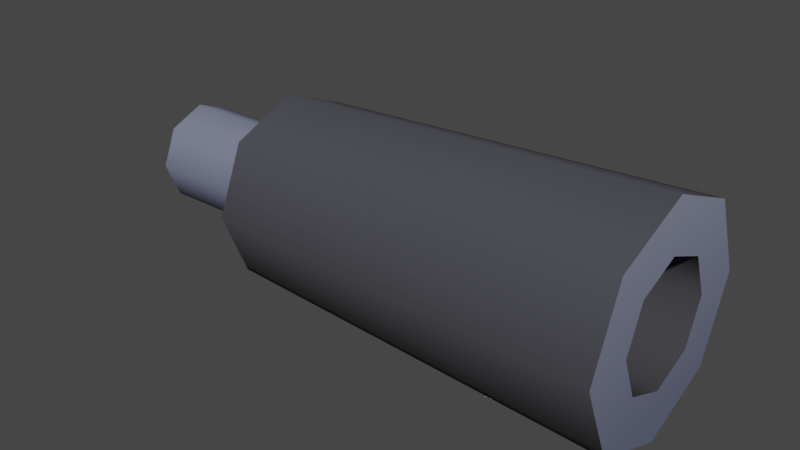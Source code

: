 # Source: pistol_silencer.blend  (saved by Blender 4.1.24; exported with 4.5.12 LTS)
import bpy
from mathutils import Matrix  # noqa: F401  (used for matrix-valued properties, if any)

bpy.ops.wm.read_factory_settings(use_empty=True)
scene = bpy.context.scene
scene.name = 'Scene'

# ---- images (referenced by path relative to the original .blend; pixels are not part of the script)
import os
ASSET_DIR = os.environ.get("B2B_ASSET_DIR", "")  # directory of the original .blend (textures are referenced by path, not embedded)
HERE = os.path.dirname(os.path.abspath(__file__))  # packed textures are extracted next to this script under _unpacked/

def load_image(name, relpath, width, height, colorspace="sRGB"):
    """Load a texture the original file referenced (path relative to the .blend, or extracted next to this script)."""
    p = next((c for c in (os.path.join(HERE, relpath), os.path.join(ASSET_DIR, relpath)) if relpath and os.path.exists(c)), "")
    if p:
        img = bpy.data.images.load(p, check_existing=True)
        img.name = name
    else:  # same state as the original file: an image datablock whose file is absent (Cycles renders it pink)
        img = bpy.data.images.new(name, width, height)
        img.source = "FILE"
        img.filepath = "//" + (relpath or name)
    img.colorspace_settings.name = colorspace
    return img
img_colormap = load_image('colormap', '_unpacked/colormap.ff6a24e2.png', 512, 512, 'sRGB')

# ---- materials (node trees are filled in below, after node groups)
mat_colormap = bpy.data.materials.new('colormap')
mat_colormap.use_transparent_shadow = False

# ---- material node trees
mat_colormap.use_nodes = True; mat_colormap.node_tree.nodes.clear()
_N = mat_colormap.node_tree.nodes; _L = mat_colormap.node_tree.links
n0 = _N.new('ShaderNodeBsdfPrincipled'); n0.name = 'Principled BSDF'; n0.location = (10, 300)
n0.inputs[2].default_value = 1.0
n0.inputs[20].default_value = 0.0
n1 = _N.new('ShaderNodeOutputMaterial'); n1.name = 'Material Output'; n1.location = (300, 300)
n2 = _N.new('ShaderNodeTexImage'); n2.name = 'Image Texture'; n2.location = (-440, 210)
n2.label = 'BASE COLOR'
n2.image = img_colormap
n3 = _N.new('ShaderNodeMapping'); n3.name = 'Mapping'; n3.location = (-700, 240)
n4 = _N.new('ShaderNodeUVMap'); n4.name = 'UV Map'; n4.location = (-960, 140)
n4.uv_map = 'UVMap'
_L.new(n0.outputs[0], n1.inputs[0])
_L.new(n2.outputs[0], n0.inputs[0])
_L.new(n3.outputs[0], n2.inputs[0])
_L.new(n4.outputs[0], n3.inputs[0])
n1.is_active_output = True

# ---- world
world_world = bpy.data.worlds.new('World'); scene.world = world_world
world_world.use_nodes = True; world_world.node_tree.nodes.clear()
_N = world_world.node_tree.nodes; _L = world_world.node_tree.links
n0 = _N.new('ShaderNodeOutputWorld'); n0.name = 'World Output'; n0.location = (300, 300)
n1 = _N.new('ShaderNodeBackground'); n1.name = 'Background'; n1.location = (10, 300)
n1.inputs[0].default_value = (0.05088, 0.05088, 0.05088, 1.0)
_L.new(n1.outputs[0], n0.inputs[0])
n0.is_active_output = True
world_world.color = (0.05088, 0.05088, 0.05088)
world_world.use_sun_shadow = False
world_world.sun_shadow_jitter_overblur = 0.0

# ---- meshes
me_silencer_small = bpy.data.meshes.new('silencer-small')
me_silencer_small.from_pydata([(0.0, 0.0, -0.02328), (0.0, 0.06, -0.02328), (-0.01646, 0.0, -0.01646), (-0.01646, 0.06, -0.01646), (0.0, 0.0, -0.02328), (-0.01646, 0.0, -0.01646), (0.01646, 0.0, -0.01646), (0.02328, 0.0, 0.0), (-0.02328, 0.0, 0.0), (0.01646, 0.0, 0.01646), (-0.01646, 0.0, 0.01646), (0.0, 0.0, 0.02328), (-0.02328, 0.06, 0.0), (-0.01646, 0.06, 0.01646), (-0.02328, 0.0, 0.0), (-0.01646, 0.0, 0.01646), (-0.01646, 0.06, -0.01646), (-0.02328, 0.06, 0.0), (-0.01646, 0.0, -0.01646), (-0.02328, 0.0, 0.0), (0.0, 0.06, 0.02328), (0.0, 0.0, 0.02328), (-0.01646, 0.06, 0.01646), (-0.01646, 0.0, 0.01646), (0.01646, 0.0, -0.01646), (0.01646, 0.06, -0.01646), (0.0, 0.0, -0.02328), (0.0, 0.06, -0.02328), (0.02328, 0.06, 0.0), (0.01646, 0.06, -0.01646), (0.02328, 0.0, 0.0), (0.01646, 0.0, -0.01646), (0.01646, 0.06, 0.01646), (0.02328, 0.06, 0.0), (0.01646, 0.0, 0.01646), (0.02328, 0.0, 0.0), (0.0, 0.244, -0.05148), (0.0364, 0.244, -0.0364), (-0.0364, 0.244, -0.0364), (0.0, 0.244, -0.02794), (-0.01976, 0.244, -0.01976), (0.01976, 0.244, -0.01976), (-0.05148, 0.244, 0.0), (-0.02794, 0.244, 0.0), (0.05148, 0.244, 0.0), (0.02794, 0.244, 0.0), (0.01976, 0.244, 0.01976), (-0.0364, 0.244, 0.0364), (0.0364, 0.244, 0.0364), (-0.01976, 0.244, 0.01976), (0.0, 0.244, 0.02794), (0.0, 0.244, 0.05148), (0.01646, 0.06, 0.01646), (0.01646, 0.0, 0.01646), (0.0, 0.06, 0.02328), (0.0, 0.0, 0.02328), (0.0, 0.196, -0.02794), (0.01976, 0.196, -0.01976), (-0.01976, 0.196, -0.01976), (-0.02794, 0.196, 0.0), (0.02794, 0.196, 0.0), (-0.01976, 0.196, 0.01976), (0.01976, 0.196, 0.01976), (0.0, 0.196, 0.02794), (0.02794, 0.244, 0.0), (0.01976, 0.244, 0.01976), (0.02794, 0.196, 0.0), (0.01976, 0.196, 0.01976), (0.0, 0.244, -0.02794), (0.0, 0.196, -0.02794), (-0.01976, 0.244, -0.01976), (-0.01976, 0.196, -0.01976), (0.01976, 0.244, -0.01976), (0.02794, 0.244, 0.0), (0.01976, 0.196, -0.01976), (0.02794, 0.196, 0.0), (0.0, 0.06, -0.0429), (-0.03033, 0.06, -0.03033), (0.03033, 0.06, -0.03033), (0.0, 0.06, -0.02328), (0.01646, 0.06, -0.01646), (-0.01646, 0.06, -0.01646), (0.0429, 0.06, 0.0), (0.02328, 0.06, 0.0), (-0.0429, 0.06, 0.0), (-0.02328, 0.06, 0.0), (-0.01646, 0.06, 0.01646), (0.03033, 0.06, 0.03033), (-0.03033, 0.06, 0.03033), (0.01646, 0.06, 0.01646), (0.0, 0.06, 0.02328), (0.0, 0.06, 0.0429), (0.01976, 0.244, -0.01976), (0.01976, 0.196, -0.01976), (0.0, 0.244, -0.02794), (0.0, 0.196, -0.02794), (-0.02794, 0.244, 0.0), (-0.01976, 0.244, -0.01976), (-0.02794, 0.196, 0.0), (-0.01976, 0.196, -0.01976), (0.01976, 0.196, 0.01976), (0.01976, 0.244, 0.01976), (0.0, 0.196, 0.02794), (0.0, 0.244, 0.02794), (-0.01976, 0.244, 0.01976), (-0.02794, 0.244, 0.0), (-0.01976, 0.196, 0.01976), (-0.02794, 0.196, 0.0), (0.0, 0.196, 0.02794), (0.0, 0.244, 0.02794), (-0.01976, 0.196, 0.01976), (-0.01976, 0.244, 0.01976), (0.05148, 0.244, 0.0), (0.0364, 0.244, -0.0364), (0.0429, 0.06, 0.0), (0.03033, 0.06, -0.03033), (0.0364, 0.244, 0.0364), (0.05148, 0.244, 0.0), (0.03033, 0.06, 0.03033), (0.0429, 0.06, 0.0), (0.0, 0.244, 0.05148), (0.0, 0.06, 0.0429), (-0.0364, 0.244, 0.0364), (-0.03033, 0.06, 0.03033), (-0.0364, 0.244, -0.0364), (-0.05148, 0.244, 0.0), (-0.03033, 0.06, -0.03033), (-0.0429, 0.06, 0.0), (0.0364, 0.244, 0.0364), (0.03033, 0.06, 0.03033), (0.0, 0.244, 0.05148), (0.0, 0.06, 0.0429), (-0.05148, 0.244, 0.0), (-0.0364, 0.244, 0.0364), (-0.0429, 0.06, 0.0), (-0.03033, 0.06, 0.03033), (0.0, 0.06, -0.0429), (0.0, 0.244, -0.05148), (-0.03033, 0.06, -0.03033), (-0.0364, 0.244, -0.0364), (0.0364, 0.244, -0.0364), (0.0, 0.244, -0.05148), (0.03033, 0.06, -0.03033), (0.0, 0.06, -0.0429)], [], [(2, 1, 0), (1, 2, 3), (6, 5, 4), (5, 6, 7), (5, 7, 8), (8, 7, 9), (8, 9, 10), (10, 9, 11), (14, 13, 12), (13, 14, 15), (18, 17, 16), (17, 18, 19), (22, 21, 20), (21, 22, 23), (26, 25, 24), (25, 26, 27), (30, 29, 28), (29, 30, 31), (34, 33, 32), (33, 34, 35), (38, 37, 36), (37, 38, 39), (39, 38, 40), (41, 37, 39), (40, 38, 42), (40, 42, 43), (37, 41, 44), (44, 41, 45), (44, 45, 46), (43, 42, 47), (44, 46, 48), (43, 47, 49), (48, 46, 50), (49, 47, 50), (48, 50, 47), (48, 47, 51), (54, 53, 52), (53, 54, 55), (58, 57, 56), (57, 58, 59), (57, 59, 60), (60, 59, 61), (60, 61, 62), (62, 61, 63), (66, 65, 64), (65, 66, 67), (70, 69, 68), (69, 70, 71), (74, 73, 72), (73, 74, 75), (78, 77, 76), (77, 78, 79), (79, 78, 80), (81, 77, 79), (80, 78, 82), (80, 82, 83), (77, 81, 84), (84, 81, 85), (84, 85, 86), (83, 82, 87), (84, 86, 88), (83, 87, 89), (88, 86, 90), (89, 87, 90), (88, 90, 87), (88, 87, 91), (94, 93, 92), (93, 94, 95), (98, 97, 96), (97, 98, 99), (102, 101, 100), (101, 102, 103), (106, 105, 104), (105, 106, 107), (110, 109, 108), (109, 110, 111), (114, 113, 112), (113, 114, 115), (118, 117, 116), (117, 118, 119), (122, 121, 120), (121, 122, 123), (126, 125, 124), (125, 126, 127), (130, 129, 128), (129, 130, 131), (134, 133, 132), (133, 134, 135), (138, 137, 136), (137, 138, 139), (142, 141, 140), (141, 142, 143)])
me_silencer_small.polygons.foreach_set('use_smooth', [1, 1, 0, 0, 0, 0, 0, 0, 1, 1, 1, 1, 1, 1, 1, 1, 1, 1, 1, 1, 0, 0, 0, 0, 0, 0, 0, 0, 0, 0, 0, 0, 0, 0, 0, 0, 1, 1, 0, 0, 0, 0, 0, 0, 1, 1, 1, 1, 1, 1, 0, 0, 0, 0, 0, 0, 0, 0, 0, 0, 0, 0, 0, 0, 0, 0, 1, 1, 1, 1, 1, 1, 1, 1, 1, 1, 1, 1, 1, 1, 1, 1, 1, 1, 1, 1, 1, 1, 1, 1, 1, 1])
_uv = me_silencer_small.uv_layers.new(name='UVMap')
_uv.uv.foreach_set('vector', [0.3438, 0.08102, 0.3438, 0.06657, 0.3438, 0.06657, 0.3438, 0.06657, 0.3438, 0.08102, 0.3438, 0.08102, 0.3438, 0.08102, 0.3438, 0.08102, 0.3438, 0.06657, 0.3438, 0.08102, 0.3438, 0.08102, 0.3438, 0.1159, 0.3438, 0.08102, 0.3438, 0.1159, 0.3438, 0.1159, 0.3438, 0.1159, 0.3438, 0.1159, 0.3438, 0.1508, 0.3438, 0.1159, 0.3438, 0.1508, 0.3438, 0.1508, 0.3438, 0.1508, 0.3438, 0.1508, 0.3438, 0.1652, 0.3438, 0.1159, 0.3438, 0.1508, 0.3438, 0.1159, 0.3438, 0.1508, 0.3438, 0.1159, 0.3438, 0.1508, 0.3438, 0.08102, 0.3438, 0.1159, 0.3438, 0.08102, 0.3438, 0.1159, 0.3438, 0.08102, 0.3438, 0.1159, 0.3438, 0.1508, 0.3438, 0.1652, 0.3438, 0.1652, 0.3438, 0.1652, 0.3438, 0.1508, 0.3438, 0.1508, 0.3438, 0.06657, 0.3438, 0.08102, 0.3438, 0.08102, 0.3438, 0.08102, 0.3438, 0.06657, 0.3438, 0.06657, 0.3438, 0.1159, 0.3438, 0.08102, 0.3438, 0.1159, 0.3438, 0.08102, 0.3438, 0.1159, 0.3438, 0.08102, 0.3438, 0.1508, 0.3438, 0.1159, 0.3438, 0.1508, 0.3438, 0.1159, 0.3438, 0.1508, 0.3438, 0.1159, 0.3438, 0.03877, 0.3438, 0.03877, 0.3438, 0.025, 0.3438, 0.03877, 0.3438, 0.03877, 0.3438, 0.0567, 0.3438, 0.0567, 0.3438, 0.03877, 0.3438, 0.07404, 0.3438, 0.07404, 0.3438, 0.03877, 0.3438, 0.0567, 0.3438, 0.07404, 0.3438, 0.03877, 0.3438, 0.1159, 0.3438, 0.07404, 0.3438, 0.1159, 0.3438, 0.1159, 0.3438, 0.03877, 0.3438, 0.07404, 0.3438, 0.1159, 0.3438, 0.1159, 0.3438, 0.07404, 0.3438, 0.1159, 0.3438, 0.1159, 0.3438, 0.1159, 0.3438, 0.1578, 0.3438, 0.1159, 0.3438, 0.1159, 0.3438, 0.193, 0.3438, 0.1159, 0.3438, 0.1578, 0.3438, 0.193, 0.3438, 0.1159, 0.3438, 0.193, 0.3438, 0.1578, 0.3438, 0.193, 0.3438, 0.1578, 0.3438, 0.1751, 0.3438, 0.1578, 0.3438, 0.193, 0.3438, 0.1751, 0.3438, 0.193, 0.3438, 0.1751, 0.3438, 0.193, 0.3438, 0.193, 0.3438, 0.193, 0.3438, 0.225, 0.3438, 0.1652, 0.3438, 0.1508, 0.3438, 0.1508, 0.3438, 0.1508, 0.3438, 0.1652, 0.3438, 0.1652, 0.2188, 0.07404, 0.2188, 0.07404, 0.2188, 0.0567, 0.2188, 0.07404, 0.2188, 0.07404, 0.2188, 0.1159, 0.2188, 0.07404, 0.2188, 0.1159, 0.2188, 0.1159, 0.2188, 0.1159, 0.2188, 0.1159, 0.2188, 0.1578, 0.2188, 0.1159, 0.2188, 0.1578, 0.2188, 0.1578, 0.2188, 0.1578, 0.2188, 0.1578, 0.2188, 0.1751, 0.2188, 0.1159, 0.2188, 0.1578, 0.2188, 0.1159, 0.2188, 0.1578, 0.2188, 0.1159, 0.2188, 0.1578, 0.2188, 0.07404, 0.2188, 0.0567, 0.2188, 0.0567, 0.2188, 0.0567, 0.2188, 0.07404, 0.2188, 0.07404, 0.2188, 0.07404, 0.2188, 0.1159, 0.2188, 0.07404, 0.2188, 0.1159, 0.2188, 0.07404, 0.2188, 0.1159, 0.2188, 0.05163, 0.2188, 0.05163, 0.2188, 0.025, 0.2188, 0.05163, 0.2188, 0.05163, 0.2188, 0.06657, 0.2188, 0.06657, 0.2188, 0.05163, 0.2188, 0.08102, 0.2188, 0.08102, 0.2188, 0.05163, 0.2188, 0.06657, 0.2188, 0.08102, 0.2188, 0.05163, 0.2188, 0.1159, 0.2188, 0.08102, 0.2188, 0.1159, 0.2188, 0.1159, 0.2188, 0.05163, 0.2188, 0.08102, 0.2188, 0.1159, 0.2188, 0.1159, 0.2188, 0.08102, 0.2188, 0.1159, 0.2188, 0.1159, 0.2188, 0.1159, 0.2188, 0.1508, 0.2188, 0.1159, 0.2188, 0.1159, 0.2188, 0.1802, 0.2188, 0.1159, 0.2188, 0.1508, 0.2188, 0.1802, 0.2188, 0.1159, 0.2188, 0.1802, 0.2188, 0.1508, 0.2188, 0.1802, 0.2188, 0.1508, 0.2188, 0.1652, 0.2188, 0.1508, 0.2188, 0.1802, 0.2188, 0.1652, 0.2188, 0.1802, 0.2188, 0.1652, 0.2188, 0.1802, 0.2188, 0.1802, 0.2188, 0.1802, 0.2188, 0.2068, 0.2188, 0.0567, 0.2188, 0.07404, 0.2188, 0.07404, 0.2188, 0.07404, 0.2188, 0.0567, 0.2188, 0.0567, 0.2188, 0.1159, 0.2188, 0.07404, 0.2188, 0.1159, 0.2188, 0.07404, 0.2188, 0.1159, 0.2188, 0.07404, 0.2188, 0.1751, 0.2188, 0.1578, 0.2188, 0.1578, 0.2188, 0.1578, 0.2188, 0.1751, 0.2188, 0.1751, 0.2188, 0.1578, 0.2188, 0.1159, 0.2188, 0.1578, 0.2188, 0.1159, 0.2188, 0.1578, 0.2188, 0.1159, 0.2188, 0.1578, 0.2188, 0.1751, 0.2188, 0.1751, 0.2188, 0.1751, 0.2188, 0.1578, 0.2188, 0.1578, 0.2188, 0.1159, 0.2188, 0.03877, 0.2188, 0.1159, 0.2188, 0.03877, 0.2188, 0.1159, 0.2188, 0.05163, 0.2188, 0.1802, 0.2188, 0.1159, 0.2188, 0.193, 0.2188, 0.1159, 0.2188, 0.1802, 0.2188, 0.1159, 0.2188, 0.193, 0.2188, 0.2068, 0.2188, 0.225, 0.2188, 0.2068, 0.2188, 0.193, 0.2188, 0.1802, 0.2188, 0.05163, 0.2188, 0.1159, 0.2188, 0.03877, 0.2188, 0.1159, 0.2188, 0.05163, 0.2188, 0.1159, 0.2188, 0.225, 0.2188, 0.1802, 0.2188, 0.193, 0.2188, 0.1802, 0.2188, 0.225, 0.2188, 0.2068, 0.2188, 0.1159, 0.2188, 0.193, 0.2188, 0.1159, 0.2188, 0.193, 0.2188, 0.1159, 0.2188, 0.1802, 0.2188, 0.05163, 0.2188, 0.025, 0.2188, 0.025, 0.2188, 0.025, 0.2188, 0.05163, 0.2188, 0.03877, 0.2188, 0.05163, 0.2188, 0.025, 0.2188, 0.03877, 0.2188, 0.025, 0.2188, 0.05163, 0.2188, 0.025])
me_silencer_small.materials.append(mat_colormap)
me_silencer_small.update()
me_silencer_small.normals_split_custom_set([tuple(v) for v in zip(*[iter([-0.7071, 1.837e-05, -0.7071, -3.6e-05, -1.837e-05, -1.0, -3.582e-05, 0.0001284, -1.0, -3.6e-05, -1.837e-05, -1.0, -0.7071, 1.837e-05, -0.7071, -0.7071, -1.828e-05, -0.7071, 0.0, -1.0, 0.0, 0.0, -1.0, 0.0, 0.0, -1.0, 0.0, 0.0, -1.0, 0.0, 0.0, -1.0, 0.0, 0.0, -1.0, 0.0, 0.0, -1.0, 0.0, 0.0, -1.0, 0.0, 0.0, -1.0, 0.0, 0.0, -1.0, 0.0, 0.0, -1.0, 0.0, 0.0, -1.0, 0.0, 0.0, -1.0, 0.0, 0.0, -1.0, 0.0, 0.0, -1.0, 0.0, 0.0, -1.0, 0.0, 0.0, -1.0, 0.0, 0.0, -1.0, 0.0, -1.0, 1.828e-05, 3.6e-05, -0.7071, -1.828e-05, 0.7071, -1.0, -1.837e-05, 3.609e-05, -0.7071, -1.828e-05, 0.7071, -1.0, 1.828e-05, 3.6e-05, -0.7071, 1.837e-05, 0.7071, -0.7071, 1.828e-05, -0.7071, -1.0, -1.828e-05, -3.6e-05, -0.7071, -1.837e-05, -0.7071, -1.0, -1.828e-05, -3.6e-05, -0.7071, 1.828e-05, -0.7071, -1.0, 1.837e-05, -3.6e-05, -0.7071, -1.837e-05, 0.7071, -3.6e-05, 1.837e-05, 1.0, -3.603e-05, -1.828e-05, 1.0, -3.6e-05, 1.837e-05, 1.0, -0.7071, -1.837e-05, 0.7071, -0.7071, 1.828e-05, 0.7071, 3.6e-05, 1.837e-05, -1.0, 0.7071, -1.837e-05, -0.7071, 0.7071, 1.828e-05, -0.7071, 0.7071, -1.837e-05, -0.7071, 3.6e-05, 1.837e-05, -1.0, 3.582e-05, -0.0001284, -1.0, 1.0, 1.828e-05, -3.6e-05, 0.7071, -1.828e-05, -0.7071, 1.0, -1.837e-05, -3.6e-05, 0.7071, -1.828e-05, -0.7071, 1.0, 1.828e-05, -3.6e-05, 0.7071, 1.837e-05, -0.7071, 0.7071, 1.828e-05, 0.7071, 1.0, -1.828e-05, 3.6e-05, 0.7071, -1.837e-05, 0.7071, 1.0, -1.828e-05, 3.6e-05, 0.7071, 1.828e-05, 0.7071, 1.0, 1.837e-05, 3.609e-05, 0.0, 1.0, 0.0, 0.0, 1.0, 0.0, 0.0, 1.0, 0.0, 0.0, 1.0, 0.0, 0.0, 1.0, 0.0, 0.0, 1.0, 0.0, 0.0, 1.0, 0.0, 0.0, 1.0, 0.0, 0.0, 1.0, 0.0, 0.0, 1.0, 0.0, 0.0, 1.0, 0.0, 0.0, 1.0, 0.0, 0.0, 1.0, 0.0, 0.0, 1.0, 0.0, 0.0, 1.0, 0.0, 0.0, 1.0, 0.0, 0.0, 1.0, 0.0, 0.0, 1.0, 0.0, 0.0, 1.0, 0.0, 0.0, 1.0, 0.0, 0.0, 1.0, 0.0, 0.0, 1.0, 0.0, 0.0, 1.0, 0.0, 0.0, 1.0, 0.0, 0.0, 1.0, 0.0, 0.0, 1.0, 0.0, 0.0, 1.0, 0.0, 0.0, 1.0, 0.0, 0.0, 1.0, 0.0, 0.0, 1.0, 0.0, 0.0, 1.0, 0.0, 0.0, 1.0, 0.0, 0.0, 1.0, 0.0, 0.0, 1.0, 0.0, 0.0, 1.0, 0.0, 0.0, 1.0, 0.0, 0.0, 1.0, 0.0, 0.0, 1.0, 0.0, 0.0, 1.0, 0.0, 0.0, 1.0, 0.0, 0.0, 1.0, 0.0, 0.0, 1.0, 0.0, 0.0, 1.0, 0.0, 0.0, 1.0, 0.0, 0.0, 1.0, 0.0, 0.0, 1.0, 0.0, 0.0, 1.0, 0.0, 0.0, 1.0, 0.0, 3.6e-05, -1.837e-05, 1.0, 0.7071, 1.837e-05, 0.7071, 0.7071, -1.828e-05, 0.7071, 0.7071, 1.837e-05, 0.7071, 3.6e-05, -1.837e-05, 1.0, 3.603e-05, 1.828e-05, 1.0, 0.0, 1.0, 0.0, 0.0, 1.0, 0.0, 0.0, 1.0, 0.0, 0.0, 1.0, 2.088e-06, 0.0, 1.0, 2.088e-06, 0.0, 1.0, 2.088e-06, 0.0, 1.0, -1.687e-06, 0.0, 1.0, -1.687e-06, 0.0, 1.0, -1.687e-06, 0.0, 1.0, 1.898e-06, 0.0, 1.0, 1.898e-06, 0.0, 1.0, 1.898e-06, 0.0, 1.0, -2.386e-06, 0.0, 1.0, -2.386e-06, 0.0, 1.0, -2.386e-06, 0.0, 1.0, 0.0, 0.0, 1.0, 0.0, 0.0, 1.0, 0.0, -1.0, 0.0, -3.591e-05, -0.7071, 0.0, -0.7071, -1.0, 1.673e-08, -3.633e-05, -0.7071, 0.0, -0.7071, -1.0, 0.0, -3.591e-05, -0.7071, -1.673e-08, -0.7071, 0.7071, 1.673e-08, 0.7071, 3.588e-05, -1.673e-08, 1.0, 3.579e-05, 0.0, 1.0, 3.588e-05, -1.673e-08, 1.0, 0.7071, 1.673e-08, 0.7071, 0.7071, 0.0, 0.7071, -0.7071, 0.0, 0.7071, -1.0, 0.0, 3.609e-05, -0.7071, 1.673e-08, 0.7071, -1.0, 0.0, 3.609e-05, -0.7071, 0.0, 0.7071, -1.0, -1.673e-08, 3.564e-05, 0.0, -1.0, 0.0, 0.0, -1.0, 0.0, 0.0, -1.0, 0.0, 0.0, -1.0, 0.0, 0.0, -1.0, 0.0, 0.0, -1.0, 0.0, 0.0, -1.0, 3.605e-07, 0.0, -1.0, 3.605e-07, 0.0, -1.0, 3.605e-07, 0.0, -1.0, 0.0, 0.0, -1.0, 0.0, 0.0, -1.0, 0.0, 0.0, -1.0, 0.0, 0.0, -1.0, 0.0, 0.0, -1.0, 0.0, 0.0, -1.0, 0.0, 0.0, -1.0, 0.0, 0.0, -1.0, 0.0, 0.0, -1.0, 0.0, 0.0, -1.0, 0.0, 0.0, -1.0, 0.0, 0.0, -1.0, -1.802e-07, 0.0, -1.0, -1.802e-07, 0.0, -1.0, -1.802e-07, 0.0, -1.0, 1.802e-07, 0.0, -1.0, 1.802e-07, 0.0, -1.0, 1.802e-07, 0.0, -1.0, 1.956e-07, 0.0, -1.0, 1.956e-07, 0.0, -1.0, 1.956e-07, 0.0, -1.0, 0.0, 0.0, -1.0, 0.0, 0.0, -1.0, 0.0, 0.0, -1.0, 0.0, 0.0, -1.0, 0.0, 0.0, -1.0, 0.0, 0.0, -1.0, -7.209e-07, 0.0, -1.0, -7.209e-07, 0.0, -1.0, -7.209e-07, 0.0, -1.0, 0.0, 0.0, -1.0, 0.0, 0.0, -1.0, 0.0, 0.0, -1.0, 0.0, 0.0, -1.0, 0.0, 0.0, -1.0, 0.0, 0.0, -1.0, 0.0, 0.0, -1.0, 0.0, 0.0, -1.0, 0.0, -3.576e-05, 1.673e-08, 1.0, -0.7071, -1.673e-08, 0.7071, -0.7071, 0.0, 0.7071, -0.7071, -1.673e-08, 0.7071, -3.576e-05, 1.673e-08, 1.0, -3.606e-05, 0.0, 1.0, 1.0, 0.0, 3.579e-05, 0.7071, 0.0, 0.7071, 1.0, 1.673e-08, 3.627e-05, 0.7071, 0.0, 0.7071, 1.0, 0.0, 3.579e-05, 0.7071, -1.673e-08, 0.7071, -3.636e-05, -1.673e-08, -1.0, -0.7071, 1.673e-08, -0.7071, -0.7071, 0.0, -0.7071, -0.7071, 1.673e-08, -0.7071, -3.636e-05, -1.673e-08, -1.0, -3.618e-05, 0.0, -1.0, 0.7071, 0.0, -0.7071, 1.0, 0.0, -3.618e-05, 0.7071, 1.673e-08, -0.7071, 1.0, 0.0, -3.618e-05, 0.7071, 0.0, -0.7071, 1.0, -1.673e-08, -3.582e-05, 0.7071, -1.673e-08, -0.7071, 3.63e-05, 1.673e-08, -1.0, 3.651e-05, 0.0, -1.0, 3.63e-05, 1.673e-08, -1.0, 0.7071, -1.673e-08, -0.7071, 0.7071, 0.0, -0.7071, 0.9989, -0.04659, -3.564e-05, 0.7064, -0.04658, -0.7063, 0.9989, -0.04659, -3.555e-05, 0.7064, -0.04658, -0.7063, 0.9989, -0.04659, -3.564e-05, 0.7064, -0.04659, -0.7063, 0.7064, -0.04659, 0.7063, 0.9989, -0.04658, 3.553e-05, 0.7064, -0.04659, 0.7063, 0.9989, -0.04658, 3.553e-05, 0.7064, -0.04659, 0.7063, 0.9989, -0.04659, 3.561e-05, -0.7063, -0.04659, 0.7064, -3.579e-05, -0.04659, 0.9989, -3.55e-05, -0.04658, 0.9989, -3.579e-05, -0.04659, 0.9989, -0.7063, -0.04659, 0.7064, -0.7063, -0.04659, 0.7064, -0.7064, -0.04659, -0.7063, -0.9989, -0.04658, -3.553e-05, -0.7064, -0.04659, -0.7063, -0.9989, -0.04658, -3.553e-05, -0.7064, -0.04659, -0.7063, -0.9989, -0.04659, -3.561e-05, 3.564e-05, -0.04659, 0.9989, 0.7063, -0.04659, 0.7064, 0.7063, -0.04658, 0.7064, 0.7063, -0.04659, 0.7064, 3.564e-05, -0.04659, 0.9989, 3.558e-05, -0.04659, 0.9989, -0.9989, -0.04659, 3.561e-05, -0.7064, -0.04658, 0.7063, -0.9989, -0.04659, 3.555e-05, -0.7064, -0.04658, 0.7063, -0.9989, -0.04659, 3.561e-05, -0.7064, -0.04659, 0.7063, -0.7063, -0.04659, -0.7064, -3.564e-05, -0.04659, -0.9989, -3.561e-05, -0.04659, -0.9989, -3.564e-05, -0.04659, -0.9989, -0.7063, -0.04659, -0.7064, -0.7063, -0.04658, -0.7064, 0.7063, -0.04659, -0.7064, 3.562e-05, -0.04658, -0.9989, 0.7063, -0.04659, -0.7064, 3.562e-05, -0.04658, -0.9989, 0.7063, -0.04659, -0.7064, 3.564e-05, -0.04659, -0.9989])] * 3)])

# ---- objects
ob_silencer_small = bpy.data.objects.new('silencer-small', me_silencer_small)

# ---- transforms, parenting, visibility, modifiers, constraints
ob_silencer_small.location = (0.0, 0.0, 0.0)
ob_silencer_small.rotation_mode = 'QUATERNION'
ob_silencer_small.rotation_quaternion = (0.7071, 0.0, 0.0, -0.7071)
ob_silencer_small.scale = (2.0, 2.0, 2.0)

# ---- collection membership
scene.collection.objects.link(ob_silencer_small)

# ---- scene / render settings (as saved in the file)
scene.frame_start = 1; scene.frame_end = 250; scene.frame_set(1)
scene.render.engine = 'BLENDER_EEVEE_NEXT'
scene.cycles.sampling_pattern = 'TABULATED_SOBOL'
scene.eevee.ray_tracing_options.trace_max_roughness = 0.0
scene.view_settings.view_transform = 'Filmic'
bpy.context.view_layer.update()

# ---- added for rendering (the .blend has no active camera and no usable light): camera, sun
cam_auto = bpy.data.cameras.new('AutoCamera')
cam_auto.lens = 50.0
cam_auto.sensor_width = 36.0
cam_auto.clip_end = 1000.0
ob_auto_camera = bpy.data.objects.new('AutoCamera', cam_auto)
scene.collection.objects.link(ob_auto_camera)
ob_auto_camera.location = (0.769793, -0.630952, 0.420635)
ob_auto_camera.rotation_euler = (1.09748, -7.21219e-08, 0.694738)
scene.camera = ob_auto_camera
light_auto_sun = bpy.data.lights.new('AutoSun', 'SUN')
light_auto_sun.energy = 3.0
light_auto_sun.angle = 0.0523599
ob_auto_sun = bpy.data.objects.new('AutoSun', light_auto_sun)
scene.collection.objects.link(ob_auto_sun)
ob_auto_sun.rotation_euler = (0.872665, 0.174533, 0.523599)
bpy.context.view_layer.update()
